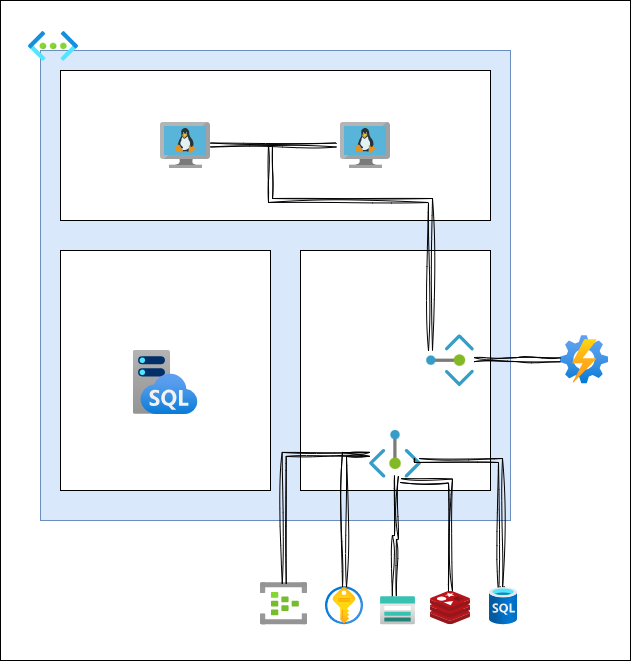

The diagram above was exported from draw.io. Its source (the exported page's mxGraphModel, read from the mxfile embedded in the PNG):
<mxGraphModel dx="1542" dy="680" grid="1" gridSize="10" guides="1" tooltips="1" connect="1" arrows="1" fold="1" page="1" pageScale="1" pageWidth="1100" pageHeight="850" math="0" shadow="0">
  <root>
    <mxCell id="0" />
    <mxCell id="1" parent="0" />
    <mxCell id="lS_c8AQa_Xhj7H-wrKYb-2" value="" style="rounded=0;whiteSpace=wrap;html=1;" parent="1" vertex="1">
      <mxGeometry x="20" y="110" width="630" height="660" as="geometry" />
    </mxCell>
    <mxCell id="lS_c8AQa_Xhj7H-wrKYb-3" value="" style="whiteSpace=wrap;html=1;aspect=fixed;fillColor=#dae8fc;strokeColor=#6c8ebf;" parent="1" vertex="1">
      <mxGeometry x="60" y="160" width="470" height="470" as="geometry" />
    </mxCell>
    <mxCell id="lS_c8AQa_Xhj7H-wrKYb-9" value="" style="rounded=0;whiteSpace=wrap;html=1;" parent="1" vertex="1">
      <mxGeometry x="80" y="180" width="430" height="150" as="geometry" />
    </mxCell>
    <mxCell id="lS_c8AQa_Xhj7H-wrKYb-13" value="" style="rounded=0;whiteSpace=wrap;html=1;" parent="1" vertex="1">
      <mxGeometry x="80" y="360" width="210" height="240" as="geometry" />
    </mxCell>
    <mxCell id="lS_c8AQa_Xhj7H-wrKYb-22" value="" style="rounded=0;whiteSpace=wrap;html=1;" parent="1" vertex="1">
      <mxGeometry x="320" y="360" width="190" height="240" as="geometry" />
    </mxCell>
    <mxCell id="lS_c8AQa_Xhj7H-wrKYb-26" value="" style="image;aspect=fixed;html=1;points=[];align=center;fontSize=12;image=img/lib/azure2/networking/Virtual_Networks.svg;" parent="1" vertex="1">
      <mxGeometry x="48" y="141" width="50" height="29.85" as="geometry" />
    </mxCell>
    <mxCell id="lS_c8AQa_Xhj7H-wrKYb-28" value="" style="image;aspect=fixed;html=1;points=[];align=center;fontSize=12;image=img/lib/azure2/security/Key_Vaults.svg;" parent="1" vertex="1">
      <mxGeometry x="345" y="696.2900000000001" width="38" height="38" as="geometry" />
    </mxCell>
    <mxCell id="lS_c8AQa_Xhj7H-wrKYb-30" value="" style="image;aspect=fixed;html=1;points=[];align=center;fontSize=12;image=img/lib/azure2/storage/Storage_Accounts.svg;" parent="1" vertex="1">
      <mxGeometry x="400" y="706.2900000000001" width="35" height="28" as="geometry" />
    </mxCell>
    <mxCell id="lS_c8AQa_Xhj7H-wrKYb-38" value="" style="image;sketch=0;aspect=fixed;html=1;points=[];align=center;fontSize=12;image=img/lib/mscae/Cache_Redis_Product.svg;" parent="1" vertex="1">
      <mxGeometry x="450" y="700.69" width="40" height="33.6" as="geometry" />
    </mxCell>
    <mxCell id="lS_c8AQa_Xhj7H-wrKYb-39" value="" style="image;aspect=fixed;html=1;points=[];align=center;fontSize=12;image=img/lib/azure2/iot/Event_Hubs.svg;" parent="1" vertex="1">
      <mxGeometry x="280" y="692.2" width="47" height="42.09" as="geometry" />
    </mxCell>
    <mxCell id="lS_c8AQa_Xhj7H-wrKYb-79" style="edgeStyle=orthogonalEdgeStyle;rounded=0;orthogonalLoop=1;jettySize=auto;html=1;entryX=0.505;entryY=0.03;entryDx=0;entryDy=0;entryPerimeter=0;strokeColor=default;sketch=1;curveFitting=1;jiggle=2;shape=link;" parent="1" source="lS_c8AQa_Xhj7H-wrKYb-63" target="lS_c8AQa_Xhj7H-wrKYb-39" edge="1">
      <mxGeometry relative="1" as="geometry" />
    </mxCell>
    <mxCell id="lS_c8AQa_Xhj7H-wrKYb-63" value="" style="image;aspect=fixed;html=1;points=[];align=center;fontSize=12;image=img/lib/azure2/networking/Private_Endpoint.svg;" parent="1" vertex="1">
      <mxGeometry x="389" y="540" width="52" height="47.67" as="geometry" />
    </mxCell>
    <mxCell id="lS_c8AQa_Xhj7H-wrKYb-81" style="edgeStyle=orthogonalEdgeStyle;rounded=0;orthogonalLoop=1;jettySize=auto;html=1;strokeColor=default;sketch=1;curveFitting=1;jiggle=2;shape=link;" parent="1" target="lS_c8AQa_Xhj7H-wrKYb-28" edge="1" source="lS_c8AQa_Xhj7H-wrKYb-63">
      <mxGeometry relative="1" as="geometry">
        <mxPoint x="393" y="616" as="sourcePoint" />
        <mxPoint x="247" y="691" as="targetPoint" />
      </mxGeometry>
    </mxCell>
    <mxCell id="lS_c8AQa_Xhj7H-wrKYb-82" style="edgeStyle=orthogonalEdgeStyle;rounded=0;orthogonalLoop=1;jettySize=auto;html=1;entryX=0.396;entryY=-0.019;entryDx=0;entryDy=0;entryPerimeter=0;strokeColor=default;sketch=1;curveFitting=1;jiggle=2;shape=link;exitX=0.519;exitY=0.944;exitDx=0;exitDy=0;exitPerimeter=0;" parent="1" target="lS_c8AQa_Xhj7H-wrKYb-30" edge="1" source="lS_c8AQa_Xhj7H-wrKYb-63">
      <mxGeometry relative="1" as="geometry">
        <mxPoint x="403" y="626" as="sourcePoint" />
        <mxPoint x="257" y="701" as="targetPoint" />
      </mxGeometry>
    </mxCell>
    <mxCell id="lS_c8AQa_Xhj7H-wrKYb-83" style="edgeStyle=orthogonalEdgeStyle;rounded=0;orthogonalLoop=1;jettySize=auto;html=1;strokeColor=default;sketch=1;curveFitting=1;jiggle=2;shape=link;" parent="1" target="lS_c8AQa_Xhj7H-wrKYb-38" edge="1">
      <mxGeometry relative="1" as="geometry">
        <mxPoint x="420" y="590" as="sourcePoint" />
        <mxPoint x="267" y="711" as="targetPoint" />
      </mxGeometry>
    </mxCell>
    <mxCell id="QJmDC2YVIQ66v2g4H_9C-2" value="" style="edgeStyle=orthogonalEdgeStyle;rounded=0;orthogonalLoop=1;jettySize=auto;html=1;entryX=0.452;entryY=-0.023;entryDx=0;entryDy=0;entryPerimeter=0;strokeColor=default;sketch=1;curveFitting=1;jiggle=2;shape=link;exitX=0.904;exitY=0.587;exitDx=0;exitDy=0;exitPerimeter=0;" edge="1" parent="1" source="lS_c8AQa_Xhj7H-wrKYb-63" target="QJmDC2YVIQ66v2g4H_9C-1">
      <mxGeometry relative="1" as="geometry">
        <mxPoint x="430" y="610" as="sourcePoint" />
        <mxPoint x="521.9319999999998" y="729.0360000000001" as="targetPoint" />
        <Array as="points">
          <mxPoint x="436" y="570" />
          <mxPoint x="520" y="570" />
          <mxPoint x="520" y="700" />
          <mxPoint x="522" y="700" />
        </Array>
      </mxGeometry>
    </mxCell>
    <mxCell id="QJmDC2YVIQ66v2g4H_9C-1" value="" style="image;aspect=fixed;html=1;points=[];align=center;fontSize=12;image=img/lib/azure2/databases/SQL_Database.svg;" vertex="1" parent="1">
      <mxGeometry x="509" y="696.96" width="28" height="37.33" as="geometry" />
    </mxCell>
    <mxCell id="QJmDC2YVIQ66v2g4H_9C-3" value="" style="image;aspect=fixed;html=1;points=[];align=center;fontSize=12;image=img/lib/azure2/databases/SQL_Managed_Instance.svg;" vertex="1" parent="1">
      <mxGeometry x="152.5" y="460" width="65" height="64" as="geometry" />
    </mxCell>
    <mxCell id="QJmDC2YVIQ66v2g4H_9C-6" value="" style="image;aspect=fixed;html=1;points=[];align=center;fontSize=12;image=img/lib/azure2/management_governance/Automation_Accounts.svg;" vertex="1" parent="1">
      <mxGeometry x="580" y="445.33" width="48" height="48" as="geometry" />
    </mxCell>
    <mxCell id="QJmDC2YVIQ66v2g4H_9C-7" value="" style="image;aspect=fixed;html=1;points=[];align=center;fontSize=12;image=img/lib/azure2/networking/Private_Endpoint.svg;rotation=-90;" vertex="1" parent="1">
      <mxGeometry x="444" y="445.33" width="52" height="47.67" as="geometry" />
    </mxCell>
    <mxCell id="QJmDC2YVIQ66v2g4H_9C-8" style="edgeStyle=orthogonalEdgeStyle;rounded=0;orthogonalLoop=1;jettySize=auto;html=1;strokeColor=default;sketch=1;curveFitting=1;jiggle=2;shape=link;" edge="1" parent="1" source="QJmDC2YVIQ66v2g4H_9C-7" target="QJmDC2YVIQ66v2g4H_9C-6">
      <mxGeometry relative="1" as="geometry">
        <mxPoint x="580" y="550" as="sourcePoint" />
        <mxPoint x="591" y="616" as="targetPoint" />
      </mxGeometry>
    </mxCell>
    <mxCell id="QJmDC2YVIQ66v2g4H_9C-11" value="" style="image;sketch=0;aspect=fixed;html=1;points=[];align=center;fontSize=12;image=img/lib/mscae/VM_Linux.svg;" vertex="1" parent="1">
      <mxGeometry x="180" y="232" width="50" height="46" as="geometry" />
    </mxCell>
    <mxCell id="QJmDC2YVIQ66v2g4H_9C-12" value="" style="image;sketch=0;aspect=fixed;html=1;points=[];align=center;fontSize=12;image=img/lib/mscae/VM_Linux.svg;" vertex="1" parent="1">
      <mxGeometry x="360" y="232" width="50" height="46" as="geometry" />
    </mxCell>
    <mxCell id="QJmDC2YVIQ66v2g4H_9C-13" style="edgeStyle=orthogonalEdgeStyle;rounded=0;orthogonalLoop=1;jettySize=auto;html=1;strokeColor=default;sketch=1;curveFitting=1;jiggle=2;shape=link;" edge="1" parent="1">
      <mxGeometry relative="1" as="geometry">
        <mxPoint x="230" y="254.5" as="sourcePoint" />
        <mxPoint x="356" y="254.5" as="targetPoint" />
      </mxGeometry>
    </mxCell>
    <mxCell id="QJmDC2YVIQ66v2g4H_9C-14" style="edgeStyle=orthogonalEdgeStyle;rounded=0;orthogonalLoop=1;jettySize=auto;html=1;strokeColor=default;sketch=1;curveFitting=1;jiggle=2;shape=link;" edge="1" parent="1">
      <mxGeometry relative="1" as="geometry">
        <mxPoint x="290" y="254.5" as="sourcePoint" />
        <mxPoint x="450" y="460" as="targetPoint" />
        <Array as="points">
          <mxPoint x="290" y="310" />
          <mxPoint x="450" y="310" />
        </Array>
      </mxGeometry>
    </mxCell>
  </root>
</mxGraphModel>